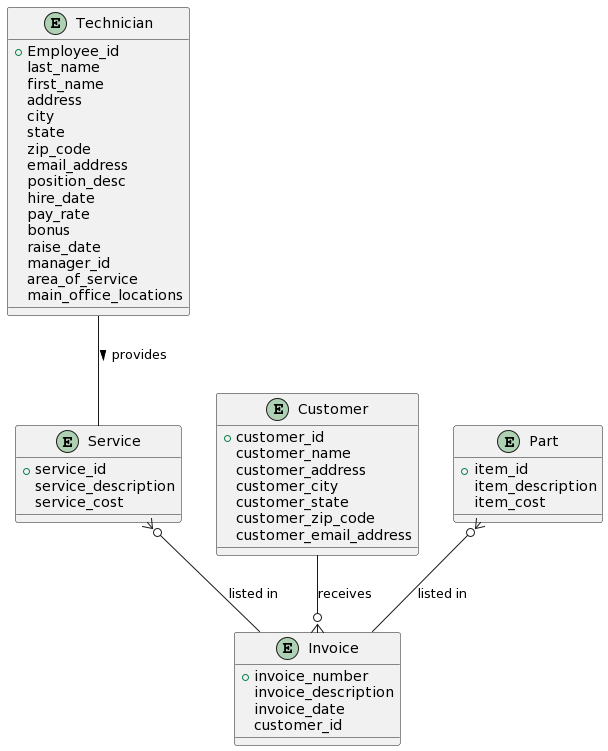

The diagram above was rendered by PlantUML. Its source (embedded in the PNG):
@startuml
' --- Define entities ---

entity "Technician" {
    + Employee_id 
    last_name  
    first_name
    address
    city
    state
    zip_code
    email_address
    position_desc
    hire_date
    pay_rate
    bonus
    raise_date
    manager_id
    area_of_service
    main_office_locations
}

entity "Customer" {
    + customer_id
    customer_name
    customer_address
    customer_city
    customer_state
    customer_zip_code
    customer_email_address
}

entity "Service" {
    + service_id
    service_description
    service_cost
}

entity "Part" {
    + item_id
    item_description
    item_cost
}

entity "Invoice" {
    + invoice_number
    invoice_description
    invoice_date
    customer_id
}

' --- Define relationships ---

Technician -- Service : provides >
Customer --o{ Invoice : "receives"
Service }o-- Invoice : "listed in"
Part }o-- Invoice : "listed in"
@enduml